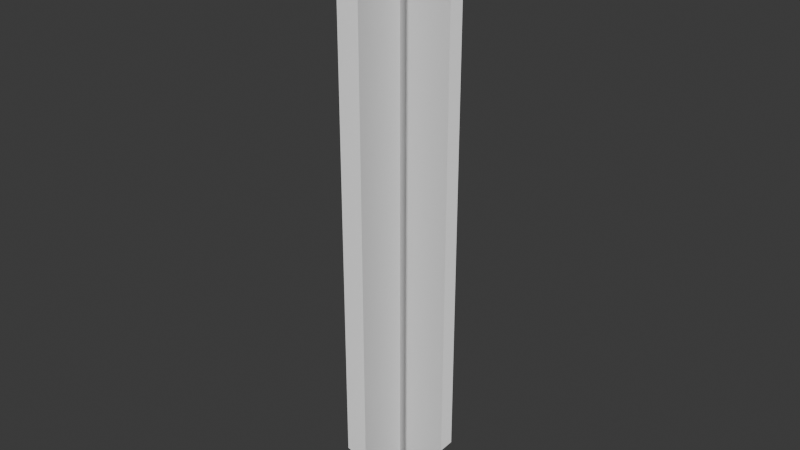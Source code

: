 # Source: Kelp.blend  (saved by Blender 4.5.91; exported with 4.5.12 LTS)
import bpy
from mathutils import Matrix  # noqa: F401  (used for matrix-valued properties, if any)

bpy.ops.wm.read_factory_settings(use_empty=True)
scene = bpy.context.scene
scene.name = 'Scene'

# ---- collections
col_collection = bpy.data.collections.new('Collection'); scene.collection.children.link(col_collection)

# ---- world
world_world = bpy.data.worlds.new('World'); scene.world = world_world
world_world.use_nodes = True; world_world.node_tree.nodes.clear()
_N = world_world.node_tree.nodes; _L = world_world.node_tree.links
n0 = _N.new('ShaderNodeOutputWorld'); n0.name = 'World Output'; n0.location = (200, 100)
n1 = _N.new('ShaderNodeBackground'); n1.name = 'Background'; n1.location = (-200, 100)
n1.inputs[0].default_value = (0.05088, 0.05088, 0.05088, 1.0)
_L.new(n1.outputs[0], n0.inputs[0])
n0.is_active_output = True
world_world.color = (0.05088, 0.05088, 0.05088)
world_world.sun_shadow_jitter_overblur = 0.0

# ---- meshes
me_plane = bpy.data.meshes.new('Plane')
me_plane.from_pydata([(0.0, -1.0, 1.0), (0.0, 1.0, 1.0), (0.0, 0.0, 1.0), (0.0, 0.0, 0.0), (0.0, -1.0, 11.59), (0.0, 1.0, 11.59), (0.0, 0.0, 11.59)], [], [(2, 3, 1), (0, 3, 2), (2, 1, 5, 6), (0, 2, 6, 4)])
_uv = me_plane.uv_layers.new(name='UVMap')
_uv.uv.foreach_set('vector', [0.0, 0.5, 1.0, 0.5, 0.0, 1.0, 1.0, 0.0, 1.0, 0.5, 0.0, 0.5, 0.0, 0.5, 0.0, 1.0, 0.0, 1.0, 0.0, 0.5, 1.0, 0.0, 0.0, 0.5, 0.0, 0.5, 1.0, 0.0])
me_plane.update()
me_plane_001 = bpy.data.meshes.new('Plane.001')
me_plane_001.from_pydata([(0.0, -1.0, 1.0), (0.0, 1.0, 1.0), (0.0, 0.0, 1.0), (0.0, 0.0, 0.0), (0.0, -1.0, 11.59), (0.0, 1.0, 11.59), (0.0, 0.0, 11.59)], [], [(2, 3, 1), (0, 3, 2), (2, 1, 5, 6), (0, 2, 6, 4)])
_uv = me_plane_001.uv_layers.new(name='UVMap')
_uv.uv.foreach_set('vector', [0.0, 0.5, 1.0, 0.5, 0.0, 1.0, 1.0, 0.0, 1.0, 0.5, 0.0, 0.5, 0.0, 0.5, 0.0, 1.0, 0.0, 1.0, 0.0, 0.5, 1.0, 0.0, 0.0, 0.5, 0.0, 0.5, 1.0, 0.0])
me_plane_001.update()
me_plane_002 = bpy.data.meshes.new('Plane.002')
me_plane_002.from_pydata([(0.0, -1.0, 1.0), (0.0, 1.0, 1.0), (0.0, 0.0, 1.0), (0.0, 0.0, 0.0), (0.0, -1.0, 11.59), (0.0, 1.0, 11.59), (0.0, 0.0, 11.59)], [], [(2, 3, 1), (0, 3, 2), (2, 1, 5, 6), (0, 2, 6, 4)])
_uv = me_plane_002.uv_layers.new(name='UVMap')
_uv.uv.foreach_set('vector', [0.0, 0.5, 1.0, 0.5, 0.0, 1.0, 1.0, 0.0, 1.0, 0.5, 0.0, 0.5, 0.0, 0.5, 0.0, 1.0, 0.0, 1.0, 0.0, 0.5, 1.0, 0.0, 0.0, 0.5, 0.0, 0.5, 1.0, 0.0])
me_plane_002.update()
me_plane_003 = bpy.data.meshes.new('Plane.003')
me_plane_003.from_pydata([(0.0, -1.0, 1.0), (0.0, 1.0, 1.0), (0.0, 0.0, 1.0), (0.0, 0.0, 0.0), (0.0, -1.0, 11.59), (0.0, 1.0, 11.59), (0.0, 0.0, 11.59)], [], [(2, 3, 1), (0, 3, 2), (2, 1, 5, 6), (0, 2, 6, 4)])
_uv = me_plane_003.uv_layers.new(name='UVMap')
_uv.uv.foreach_set('vector', [0.0, 0.5, 1.0, 0.5, 0.0, 1.0, 1.0, 0.0, 1.0, 0.5, 0.0, 0.5, 0.0, 0.5, 0.0, 1.0, 0.0, 1.0, 0.0, 0.5, 1.0, 0.0, 0.0, 0.5, 0.0, 0.5, 1.0, 0.0])
me_plane_003.update()

# ---- objects
ob_plane = bpy.data.objects.new('Plane', me_plane)
ob_plane_001 = bpy.data.objects.new('Plane.001', me_plane_001)
ob_plane_002 = bpy.data.objects.new('Plane.002', me_plane_002)
ob_plane_003 = bpy.data.objects.new('Plane.003', me_plane_003)

# ---- transforms, parenting, visibility, modifiers, constraints
ob_plane.location = (0.0, 0.0, 0.0)
ob_plane.scale = (0.5288, 0.5288, 0.5288)
ob_plane_001.location = (0.0, 0.0, 0.0)
ob_plane_001.rotation_euler = (0.0, -0.0, 1.571)
ob_plane_001.scale = (0.5288, 0.5288, 0.5288)
ob_plane_002.location = (0.0, 0.0, 0.0)
ob_plane_002.rotation_euler = (0.0, -0.0, 0.7854)
ob_plane_002.scale = (0.5288, 0.5288, 0.5288)
ob_plane_003.location = (0.0, 0.0, 0.0)
ob_plane_003.rotation_euler = (0.0, -0.0, 2.356)
ob_plane_003.scale = (0.5288, 0.5288, 0.5288)

# ---- collection membership
col_collection.objects.link(ob_plane)
col_collection.objects.link(ob_plane_001)
col_collection.objects.link(ob_plane_002)
col_collection.objects.link(ob_plane_003)

# ---- scene / render settings (as saved in the file)
scene.frame_start = 1; scene.frame_end = 250; scene.frame_set(1)
scene.render.engine = 'BLENDER_EEVEE_NEXT'
bpy.context.view_layer.update()

# ---- added for rendering (the .blend has no active camera and no usable light): camera, sun
cam_auto = bpy.data.cameras.new('AutoCamera')
cam_auto.lens = 50.0
cam_auto.sensor_width = 36.0
cam_auto.clip_end = 1000.0
ob_auto_camera = bpy.data.objects.new('AutoCamera', cam_auto)
scene.collection.objects.link(ob_auto_camera)
ob_auto_camera.location = (5.83786, -7.00544, 7.73521)
ob_auto_camera.rotation_euler = (1.09748, -7.21219e-08, 0.694738)
scene.camera = ob_auto_camera
light_auto_sun = bpy.data.lights.new('AutoSun', 'SUN')
light_auto_sun.energy = 3.0
light_auto_sun.angle = 0.0523599
ob_auto_sun = bpy.data.objects.new('AutoSun', light_auto_sun)
scene.collection.objects.link(ob_auto_sun)
ob_auto_sun.rotation_euler = (0.872665, 0.174533, 0.523599)
bpy.context.view_layer.update()
